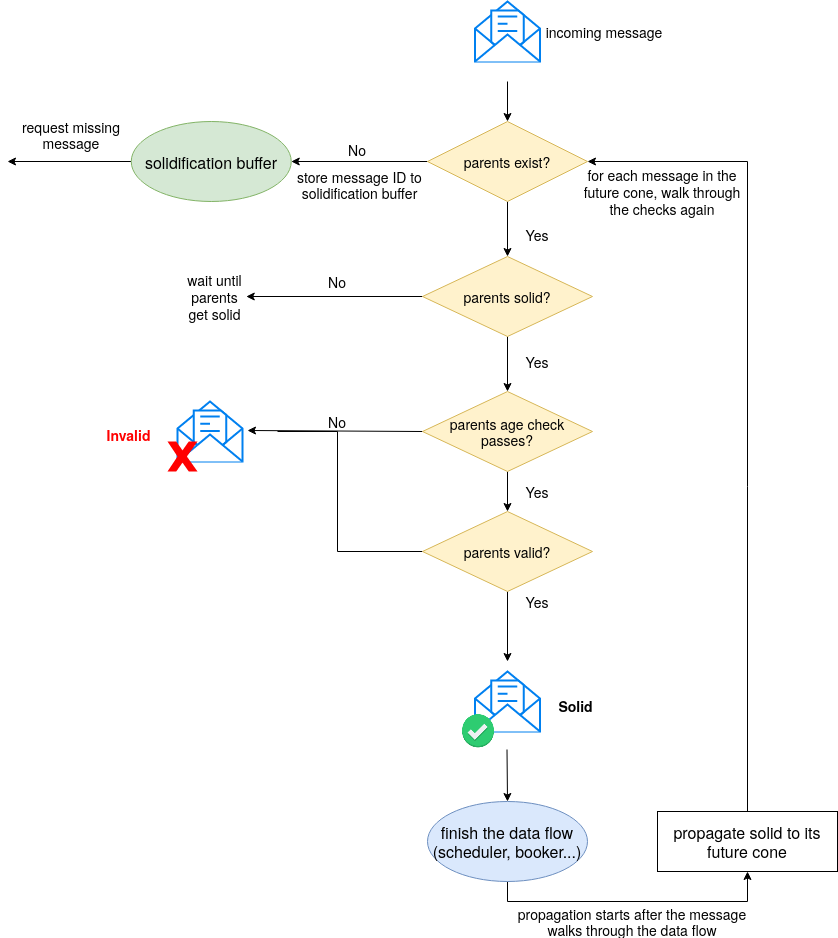

The diagram above was exported from draw.io. Its source (the exported page's mxGraphModel, read from the mxfile embedded in the PNG):
<mxGraphModel dx="1422" dy="770" grid="1" gridSize="10" guides="1" tooltips="1" connect="1" arrows="1" fold="1" page="1" pageScale="1" pageWidth="827" pageHeight="1169" math="0" shadow="0">
  <root>
    <mxCell id="GF7oSwrwR0fD6Y04XvY1-0" />
    <mxCell id="GF7oSwrwR0fD6Y04XvY1-1" parent="GF7oSwrwR0fD6Y04XvY1-0" />
    <mxCell id="GF7oSwrwR0fD6Y04XvY1-3" style="edgeStyle=none;rounded=0;orthogonalLoop=1;jettySize=auto;html=1;exitX=0.5;exitY=1;exitDx=0;exitDy=0;entryX=0.5;entryY=0;entryDx=0;entryDy=0;fontSize=16;" parent="GF7oSwrwR0fD6Y04XvY1-1" target="GF7oSwrwR0fD6Y04XvY1-14" edge="1">
      <mxGeometry relative="1" as="geometry">
        <mxPoint x="670" y="830" as="sourcePoint" />
      </mxGeometry>
    </mxCell>
    <mxCell id="GF7oSwrwR0fD6Y04XvY1-5" value="store message ID to solidification buffer" style="text;html=1;align=center;verticalAlign=middle;whiteSpace=wrap;rounded=0;fontSize=14;" parent="GF7oSwrwR0fD6Y04XvY1-1" vertex="1">
      <mxGeometry x="455" y="907.5" width="135" height="50" as="geometry" />
    </mxCell>
    <mxCell id="GF7oSwrwR0fD6Y04XvY1-6" value="No" style="text;html=1;strokeColor=none;fillColor=none;align=center;verticalAlign=middle;whiteSpace=wrap;rounded=0;fontSize=14;" parent="GF7oSwrwR0fD6Y04XvY1-1" vertex="1">
      <mxGeometry x="500" y="887.5" width="40" height="20" as="geometry" />
    </mxCell>
    <mxCell id="GF7oSwrwR0fD6Y04XvY1-7" style="edgeStyle=orthogonalEdgeStyle;rounded=0;orthogonalLoop=1;jettySize=auto;html=1;exitX=0;exitY=0.5;exitDx=0;exitDy=0;" parent="GF7oSwrwR0fD6Y04XvY1-1" source="GF7oSwrwR0fD6Y04XvY1-8" edge="1">
      <mxGeometry relative="1" as="geometry">
        <mxPoint x="170" y="910" as="targetPoint" />
      </mxGeometry>
    </mxCell>
    <mxCell id="GF7oSwrwR0fD6Y04XvY1-8" value="solidification buffer" style="ellipse;whiteSpace=wrap;html=1;fontSize=16;align=center;fillColor=#d5e8d4;strokeColor=#82b366;" parent="GF7oSwrwR0fD6Y04XvY1-1" vertex="1">
      <mxGeometry x="293.75" y="870" width="160" height="80" as="geometry" />
    </mxCell>
    <mxCell id="GF7oSwrwR0fD6Y04XvY1-11" value="Yes" style="text;html=1;strokeColor=none;fillColor=none;align=center;verticalAlign=middle;whiteSpace=wrap;rounded=0;fontSize=14;" parent="GF7oSwrwR0fD6Y04XvY1-1" vertex="1">
      <mxGeometry x="680" y="973" width="40" height="20" as="geometry" />
    </mxCell>
    <mxCell id="GF7oSwrwR0fD6Y04XvY1-12" style="edgeStyle=none;rounded=0;orthogonalLoop=1;jettySize=auto;html=1;exitX=0;exitY=0.5;exitDx=0;exitDy=0;entryX=1;entryY=0.5;entryDx=0;entryDy=0;fontSize=16;" parent="GF7oSwrwR0fD6Y04XvY1-1" source="GF7oSwrwR0fD6Y04XvY1-14" target="GF7oSwrwR0fD6Y04XvY1-8" edge="1">
      <mxGeometry relative="1" as="geometry">
        <mxPoint x="492.5" y="910" as="targetPoint" />
      </mxGeometry>
    </mxCell>
    <mxCell id="GF7oSwrwR0fD6Y04XvY1-13" style="edgeStyle=none;rounded=0;orthogonalLoop=1;jettySize=auto;html=1;exitX=0.5;exitY=1;exitDx=0;exitDy=0;entryX=0.5;entryY=0;entryDx=0;entryDy=0;fontSize=16;" parent="GF7oSwrwR0fD6Y04XvY1-1" source="GF7oSwrwR0fD6Y04XvY1-14" target="GF7oSwrwR0fD6Y04XvY1-17" edge="1">
      <mxGeometry relative="1" as="geometry" />
    </mxCell>
    <mxCell id="GF7oSwrwR0fD6Y04XvY1-14" value="parents exist?" style="rhombus;whiteSpace=wrap;html=1;fontSize=14;fillColor=#fff2cc;strokeColor=#d6b656;" parent="GF7oSwrwR0fD6Y04XvY1-1" vertex="1">
      <mxGeometry x="590" y="870" width="160" height="80" as="geometry" />
    </mxCell>
    <mxCell id="GF7oSwrwR0fD6Y04XvY1-15" style="edgeStyle=none;rounded=0;orthogonalLoop=1;jettySize=auto;html=1;exitX=0;exitY=0.5;exitDx=0;exitDy=0;entryX=1;entryY=0.5;entryDx=0;entryDy=0;fontSize=16;" parent="GF7oSwrwR0fD6Y04XvY1-1" source="GF7oSwrwR0fD6Y04XvY1-17" target="GF7oSwrwR0fD6Y04XvY1-20" edge="1">
      <mxGeometry relative="1" as="geometry" />
    </mxCell>
    <mxCell id="GF7oSwrwR0fD6Y04XvY1-16" style="edgeStyle=orthogonalEdgeStyle;rounded=0;orthogonalLoop=1;jettySize=auto;html=1;exitX=0.5;exitY=1;exitDx=0;exitDy=0;entryX=0.5;entryY=0;entryDx=0;entryDy=0;strokeColor=#000000;" parent="GF7oSwrwR0fD6Y04XvY1-1" source="GF7oSwrwR0fD6Y04XvY1-17" target="GF7oSwrwR0fD6Y04XvY1-26" edge="1">
      <mxGeometry relative="1" as="geometry" />
    </mxCell>
    <mxCell id="GF7oSwrwR0fD6Y04XvY1-17" value="parents solid?" style="rhombus;whiteSpace=wrap;html=1;fontSize=14;fillColor=#fff2cc;strokeColor=#d6b656;" parent="GF7oSwrwR0fD6Y04XvY1-1" vertex="1">
      <mxGeometry x="585" y="1005" width="170" height="80" as="geometry" />
    </mxCell>
    <mxCell id="GF7oSwrwR0fD6Y04XvY1-19" value="Yes" style="text;html=1;strokeColor=none;fillColor=none;align=center;verticalAlign=middle;whiteSpace=wrap;rounded=0;fontSize=14;" parent="GF7oSwrwR0fD6Y04XvY1-1" vertex="1">
      <mxGeometry x="680" y="1100" width="40" height="20" as="geometry" />
    </mxCell>
    <mxCell id="GF7oSwrwR0fD6Y04XvY1-20" value="wait until parents get solid" style="text;html=1;align=center;verticalAlign=middle;whiteSpace=wrap;rounded=0;fontSize=14;" parent="GF7oSwrwR0fD6Y04XvY1-1" vertex="1">
      <mxGeometry x="346.25" y="1030" width="62.5" height="30" as="geometry" />
    </mxCell>
    <mxCell id="GF7oSwrwR0fD6Y04XvY1-21" value="No" style="text;html=1;strokeColor=none;fillColor=none;align=center;verticalAlign=middle;whiteSpace=wrap;rounded=0;fontSize=14;" parent="GF7oSwrwR0fD6Y04XvY1-1" vertex="1">
      <mxGeometry x="480" y="1020" width="40" height="20" as="geometry" />
    </mxCell>
    <mxCell id="GF7oSwrwR0fD6Y04XvY1-23" value="request missing message" style="text;html=1;align=center;verticalAlign=middle;whiteSpace=wrap;rounded=0;fontSize=14;" parent="GF7oSwrwR0fD6Y04XvY1-1" vertex="1">
      <mxGeometry x="173.75" y="857.5" width="120" height="50" as="geometry" />
    </mxCell>
    <mxCell id="GF7oSwrwR0fD6Y04XvY1-24" style="edgeStyle=none;rounded=0;orthogonalLoop=1;jettySize=auto;html=1;exitX=0;exitY=0.5;exitDx=0;exitDy=0;" parent="GF7oSwrwR0fD6Y04XvY1-1" source="GF7oSwrwR0fD6Y04XvY1-26" edge="1">
      <mxGeometry relative="1" as="geometry">
        <mxPoint x="410" y="1179" as="targetPoint" />
      </mxGeometry>
    </mxCell>
    <mxCell id="GF7oSwrwR0fD6Y04XvY1-25" style="edgeStyle=orthogonalEdgeStyle;rounded=0;orthogonalLoop=1;jettySize=auto;html=1;exitX=0.5;exitY=1;exitDx=0;exitDy=0;entryX=0.5;entryY=0;entryDx=0;entryDy=0;strokeColor=#000000;" parent="GF7oSwrwR0fD6Y04XvY1-1" source="GF7oSwrwR0fD6Y04XvY1-26" target="GF7oSwrwR0fD6Y04XvY1-32" edge="1">
      <mxGeometry relative="1" as="geometry" />
    </mxCell>
    <mxCell id="GF7oSwrwR0fD6Y04XvY1-26" value="parents age check passes?" style="rhombus;whiteSpace=wrap;html=1;fontSize=14;fillColor=#fff2cc;strokeColor=#d6b656;" parent="GF7oSwrwR0fD6Y04XvY1-1" vertex="1">
      <mxGeometry x="585" y="1140" width="170" height="80" as="geometry" />
    </mxCell>
    <mxCell id="GF7oSwrwR0fD6Y04XvY1-27" value="Yes" style="text;html=1;strokeColor=none;fillColor=none;align=center;verticalAlign=middle;whiteSpace=wrap;rounded=0;fontSize=14;" parent="GF7oSwrwR0fD6Y04XvY1-1" vertex="1">
      <mxGeometry x="680" y="1340" width="40" height="20" as="geometry" />
    </mxCell>
    <mxCell id="GF7oSwrwR0fD6Y04XvY1-28" value="No" style="text;html=1;strokeColor=none;fillColor=none;align=center;verticalAlign=middle;whiteSpace=wrap;rounded=0;fontSize=14;" parent="GF7oSwrwR0fD6Y04XvY1-1" vertex="1">
      <mxGeometry x="480" y="1160" width="40" height="20" as="geometry" />
    </mxCell>
    <mxCell id="GF7oSwrwR0fD6Y04XvY1-30" value="Yes" style="text;html=1;strokeColor=none;fillColor=none;align=center;verticalAlign=middle;whiteSpace=wrap;rounded=0;fontSize=14;" parent="GF7oSwrwR0fD6Y04XvY1-1" vertex="1">
      <mxGeometry x="680" y="1230" width="40" height="20" as="geometry" />
    </mxCell>
    <mxCell id="GF7oSwrwR0fD6Y04XvY1-31" style="edgeStyle=orthogonalEdgeStyle;rounded=0;orthogonalLoop=1;jettySize=auto;html=1;exitX=0.5;exitY=1;exitDx=0;exitDy=0;entryX=0.5;entryY=0;entryDx=0;entryDy=0;strokeColor=#000000;" parent="GF7oSwrwR0fD6Y04XvY1-1" source="GF7oSwrwR0fD6Y04XvY1-32" edge="1">
      <mxGeometry relative="1" as="geometry">
        <mxPoint x="670" y="1410" as="targetPoint" />
      </mxGeometry>
    </mxCell>
    <mxCell id="GF7oSwrwR0fD6Y04XvY1-42" style="edgeStyle=orthogonalEdgeStyle;rounded=0;orthogonalLoop=1;jettySize=auto;html=1;exitX=0;exitY=0.5;exitDx=0;exitDy=0;fontColor=#FF0000;endArrow=none;endFill=0;" parent="GF7oSwrwR0fD6Y04XvY1-1" source="GF7oSwrwR0fD6Y04XvY1-32" edge="1">
      <mxGeometry relative="1" as="geometry">
        <mxPoint x="440" y="1180" as="targetPoint" />
        <Array as="points">
          <mxPoint x="500" y="1300" />
          <mxPoint x="500" y="1180" />
        </Array>
      </mxGeometry>
    </mxCell>
    <mxCell id="GF7oSwrwR0fD6Y04XvY1-32" value="parents valid?" style="rhombus;whiteSpace=wrap;html=1;fontSize=14;fillColor=#fff2cc;strokeColor=#d6b656;" parent="GF7oSwrwR0fD6Y04XvY1-1" vertex="1">
      <mxGeometry x="585" y="1260" width="170" height="80" as="geometry" />
    </mxCell>
    <mxCell id="GF7oSwrwR0fD6Y04XvY1-34" value="" style="html=1;verticalLabelPosition=bottom;align=center;labelBackgroundColor=#ffffff;verticalAlign=top;strokeWidth=2;strokeColor=#0080F0;shadow=0;dashed=0;shape=mxgraph.ios7.icons.envelope_(message);" parent="GF7oSwrwR0fD6Y04XvY1-1" vertex="1">
      <mxGeometry x="637.5" y="750" width="65" height="60" as="geometry" />
    </mxCell>
    <mxCell id="GF7oSwrwR0fD6Y04XvY1-35" value="incoming message" style="text;html=1;align=center;verticalAlign=middle;whiteSpace=wrap;rounded=0;fontSize=14;" parent="GF7oSwrwR0fD6Y04XvY1-1" vertex="1">
      <mxGeometry x="707" y="755" width="120" height="50" as="geometry" />
    </mxCell>
    <mxCell id="GF7oSwrwR0fD6Y04XvY1-36" value="" style="html=1;verticalLabelPosition=bottom;align=center;labelBackgroundColor=#ffffff;verticalAlign=top;strokeWidth=2;strokeColor=#0080F0;shadow=0;dashed=0;shape=mxgraph.ios7.icons.envelope_(message);" parent="GF7oSwrwR0fD6Y04XvY1-1" vertex="1">
      <mxGeometry x="340" y="1150" width="65" height="60" as="geometry" />
    </mxCell>
    <mxCell id="GF7oSwrwR0fD6Y04XvY1-37" value="" style="verticalLabelPosition=bottom;verticalAlign=top;html=1;shape=mxgraph.basic.x;fillColor=#FF0000;strokeColor=none;" parent="GF7oSwrwR0fD6Y04XvY1-1" vertex="1">
      <mxGeometry x="330" y="1190" width="30" height="30" as="geometry" />
    </mxCell>
    <mxCell id="GF7oSwrwR0fD6Y04XvY1-38" value="Invalid" style="text;html=1;align=center;verticalAlign=middle;whiteSpace=wrap;rounded=0;fontSize=14;fontStyle=1;fontColor=#FF0000;" parent="GF7oSwrwR0fD6Y04XvY1-1" vertex="1">
      <mxGeometry x="260" y="1169" width="62.5" height="30" as="geometry" />
    </mxCell>
    <mxCell id="GF7oSwrwR0fD6Y04XvY1-39" value="" style="html=1;verticalLabelPosition=bottom;align=center;labelBackgroundColor=#ffffff;verticalAlign=top;strokeWidth=2;strokeColor=#0080F0;shadow=0;dashed=0;shape=mxgraph.ios7.icons.envelope_(message);" parent="GF7oSwrwR0fD6Y04XvY1-1" vertex="1">
      <mxGeometry x="637.5" y="1420" width="65" height="60" as="geometry" />
    </mxCell>
    <mxCell id="GF7oSwrwR0fD6Y04XvY1-40" value="" style="shape=image;html=1;verticalAlign=top;verticalLabelPosition=bottom;labelBackgroundColor=#ffffff;imageAspect=0;aspect=fixed;image=https://cdn0.iconfinder.com/data/icons/small-n-flat/24/678134-sign-check-128.png;fillColor=#FF0000;" parent="GF7oSwrwR0fD6Y04XvY1-1" vertex="1">
      <mxGeometry x="622" y="1460" width="38" height="38" as="geometry" />
    </mxCell>
    <mxCell id="GF7oSwrwR0fD6Y04XvY1-41" value="Solid" style="text;html=1;align=center;verticalAlign=middle;whiteSpace=wrap;rounded=0;fontSize=14;fontStyle=1" parent="GF7oSwrwR0fD6Y04XvY1-1" vertex="1">
      <mxGeometry x="707" y="1440" width="62.5" height="30" as="geometry" />
    </mxCell>
    <mxCell id="GGbn3ARG_ceh8OymjoeB-3" style="edgeStyle=orthogonalEdgeStyle;rounded=0;orthogonalLoop=1;jettySize=auto;html=1;exitX=0.5;exitY=0;exitDx=0;exitDy=0;entryX=1;entryY=0.5;entryDx=0;entryDy=0;" parent="GF7oSwrwR0fD6Y04XvY1-1" source="GGbn3ARG_ceh8OymjoeB-0" target="GF7oSwrwR0fD6Y04XvY1-14" edge="1">
      <mxGeometry relative="1" as="geometry" />
    </mxCell>
    <mxCell id="GGbn3ARG_ceh8OymjoeB-0" value="&lt;font style=&quot;font-size: 16px&quot;&gt;propagate solid to its future cone&lt;/font&gt;" style="rounded=0;whiteSpace=wrap;html=1;" parent="GF7oSwrwR0fD6Y04XvY1-1" vertex="1">
      <mxGeometry x="820" y="1560" width="180" height="60" as="geometry" />
    </mxCell>
    <mxCell id="GGbn3ARG_ceh8OymjoeB-4" value="for each message in the future cone, walk through the checks again" style="text;html=1;strokeColor=none;fillColor=none;align=center;verticalAlign=middle;whiteSpace=wrap;rounded=0;fontSize=14;" parent="GF7oSwrwR0fD6Y04XvY1-1" vertex="1">
      <mxGeometry x="740" y="930" width="170" height="20" as="geometry" />
    </mxCell>
    <mxCell id="RwF5yzx7vlWUFggVFhbt-0" style="edgeStyle=none;rounded=0;orthogonalLoop=1;jettySize=auto;html=1;exitX=0.5;exitY=1;exitDx=0;exitDy=0;entryX=0.5;entryY=0;entryDx=0;entryDy=0;fontSize=16;" edge="1" parent="GF7oSwrwR0fD6Y04XvY1-1" target="RwF5yzx7vlWUFggVFhbt-1">
      <mxGeometry relative="1" as="geometry">
        <mxPoint x="669.5" y="1498" as="sourcePoint" />
        <mxPoint x="669.5" y="1538" as="targetPoint" />
      </mxGeometry>
    </mxCell>
    <mxCell id="RwF5yzx7vlWUFggVFhbt-2" style="edgeStyle=orthogonalEdgeStyle;rounded=0;orthogonalLoop=1;jettySize=auto;html=1;exitX=0.5;exitY=1;exitDx=0;exitDy=0;entryX=0.5;entryY=1;entryDx=0;entryDy=0;" edge="1" parent="GF7oSwrwR0fD6Y04XvY1-1" source="RwF5yzx7vlWUFggVFhbt-1" target="GGbn3ARG_ceh8OymjoeB-0">
      <mxGeometry relative="1" as="geometry" />
    </mxCell>
    <mxCell id="RwF5yzx7vlWUFggVFhbt-1" value="&lt;div&gt;finish the data flow&lt;/div&gt;(scheduler, booker...)" style="ellipse;whiteSpace=wrap;html=1;fontSize=16;align=center;fillColor=#dae8fc;strokeColor=#6c8ebf;" vertex="1" parent="GF7oSwrwR0fD6Y04XvY1-1">
      <mxGeometry x="590" y="1550" width="160" height="80" as="geometry" />
    </mxCell>
    <mxCell id="RwF5yzx7vlWUFggVFhbt-3" value="propagation starts after the message walks through the data flow" style="text;html=1;strokeColor=none;fillColor=none;align=center;verticalAlign=middle;whiteSpace=wrap;rounded=0;fontSize=14;" vertex="1" parent="GF7oSwrwR0fD6Y04XvY1-1">
      <mxGeometry x="670" y="1660" width="250" height="20" as="geometry" />
    </mxCell>
  </root>
</mxGraphModel>